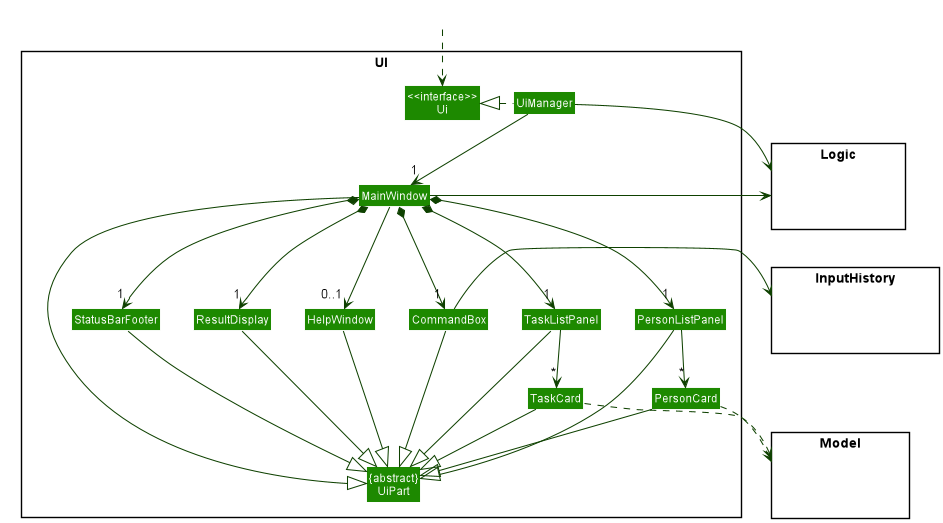

The diagram above was rendered by PlantUML. Its source (embedded in the PNG):
@startuml
!include style.puml
skinparam dpi 300
skinparam arrowThickness 1.1
skinparam arrowColor UI_COLOR_T4
skinparam classBackgroundColor UI_COLOR

package UI <<Rectangle>>{
Class "<<interface>>\nUi" as Ui
Class "{abstract}\nUiPart" as UiPart
Class UiManager
Class MainWindow
Class HelpWindow
Class ResultDisplay
Class PersonListPanel
Class PersonCard
Class StatusBarFooter
Class CommandBox
Class TaskListPanel
Class TaskCard
}

package Model <<Rectangle>> {
Class HiddenModel #FFFFFF
}

package Logic <<Rectangle>> {
Class HiddenLogic #FFFFFF
}

package InputHistory <<Rectangle>> {
Class HiddenInputHistory #FFFFFF
}

Class HiddenOutside #FFFFFF
HiddenOutside ..> Ui

UiManager .left.|> Ui
UiManager -down-> "1" MainWindow
MainWindow *-down->  "1" CommandBox
MainWindow *-down-> "1" ResultDisplay
MainWindow *-down-> "1" PersonListPanel
MainWindow *-down-> "1" TaskListPanel
MainWindow *-down-> "1" StatusBarFooter
MainWindow --> "0..1" HelpWindow

PersonListPanel -down-> "*" PersonCard

TaskListPanel -down-> "*" TaskCard

MainWindow -left-|> UiPart

ResultDisplay --|> UiPart
CommandBox --|> UiPart
PersonListPanel --|> UiPart
PersonCard --|> UiPart
TaskListPanel --|> UiPart
TaskCard --|> UiPart
StatusBarFooter --|> UiPart
HelpWindow --|> UiPart

PersonCard ..> Model
TaskCard ..> Model
UiManager -right-> Logic
MainWindow -left-> Logic
CommandBox -right-> InputHistory

PersonListPanel -[hidden]left- CommandBox
TaskListPanel -[hidden]left- CommandBox
CommandBox -[hidden]left- HelpWindow
HelpWindow -[hidden]left- ResultDisplay
ResultDisplay -[hidden]left- StatusBarFooter

MainWindow -[hidden]-|> UiPart
@enduml